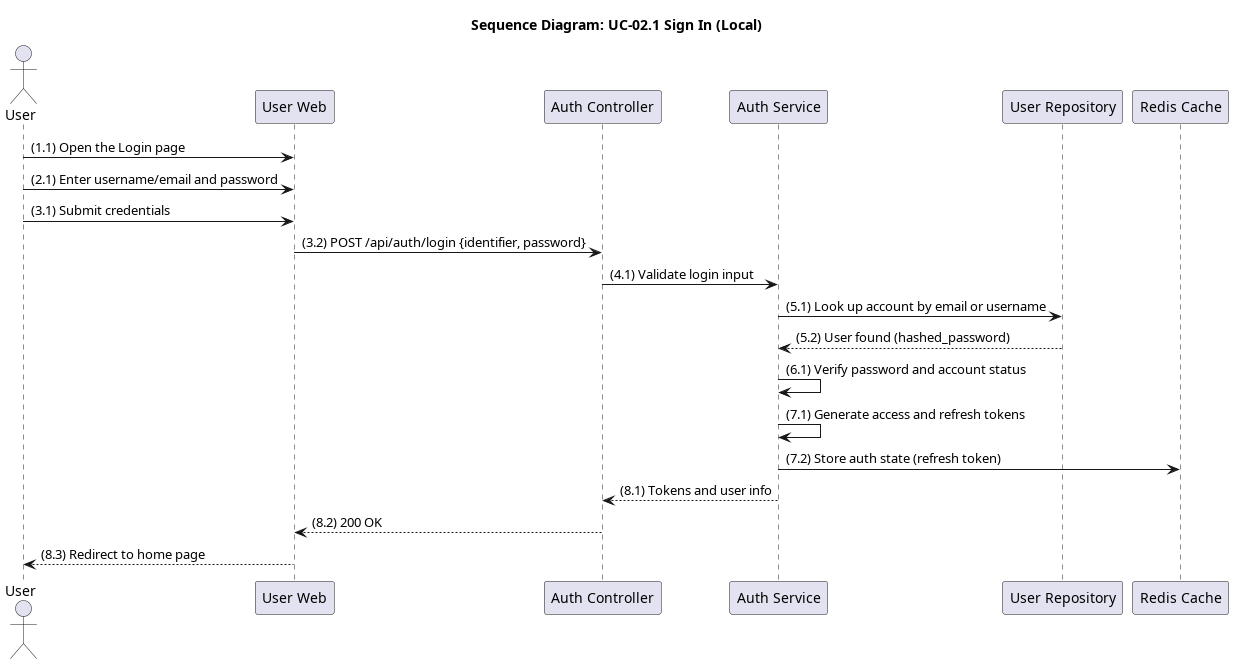

The diagram above was rendered by PlantUML. Its source (embedded in the PNG):
@startuml seq_02_local_sign_in
title Sequence Diagram: UC-02.1 Sign In (Local)

actor User
participant "User Web" as Frontend
participant "Auth Controller" as Controller
participant "Auth Service" as Service
participant "User Repository" as Repo
participant "Redis Cache" as Redis

User -> Frontend: (1.1) Open the Login page
User -> Frontend: (2.1) Enter username/email and password
User -> Frontend: (3.1) Submit credentials
Frontend -> Controller: (3.2) POST /api/auth/login {identifier, password}
Controller -> Service: (4.1) Validate login input
Service -> Repo: (5.1) Look up account by email or username
Repo --> Service: (5.2) User found (hashed_password)
Service -> Service: (6.1) Verify password and account status
Service -> Service: (7.1) Generate access and refresh tokens
Service -> Redis: (7.2) Store auth state (refresh token)
Service --> Controller: (8.1) Tokens and user info
Controller --> Frontend: (8.2) 200 OK
Frontend --> User: (8.3) Redirect to home page
@enduml